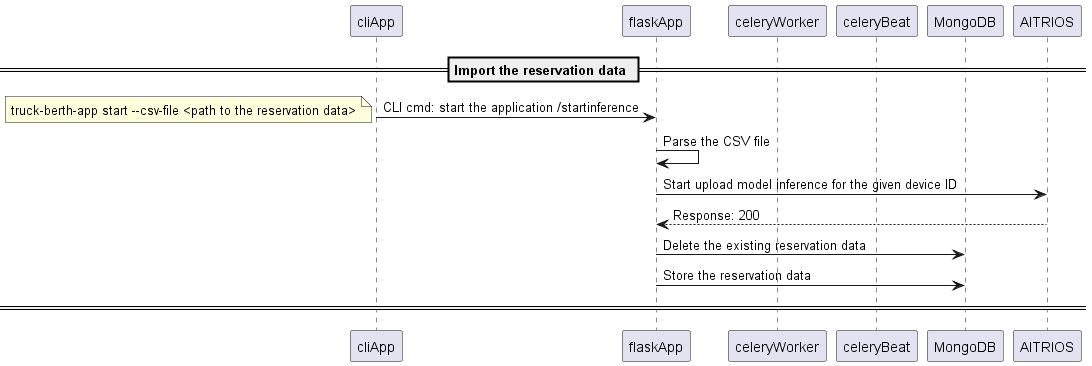

The diagram above was rendered by PlantUML. Its source (embedded in the PNG):
@startuml import-reservation-data
participant cliApp as ca
participant flaskApp as fa
participant celeryWorker as wrk
participant celeryBeat as sch
participant MongoDB as mdb
participant AITRIOS as at

== Import the reservation data ==
ca -> fa: CLI cmd: start the application /startinference
note left
    truck-berth-app start --csv-file <path to the reservation data>
end note
fa -> fa: Parse the CSV file
fa -> at: Start upload model inference for the given device ID
at --> fa: Response: 200
fa -> mdb: Delete the existing reservation data
fa -> mdb: Store the reservation data
== ==
@enduml